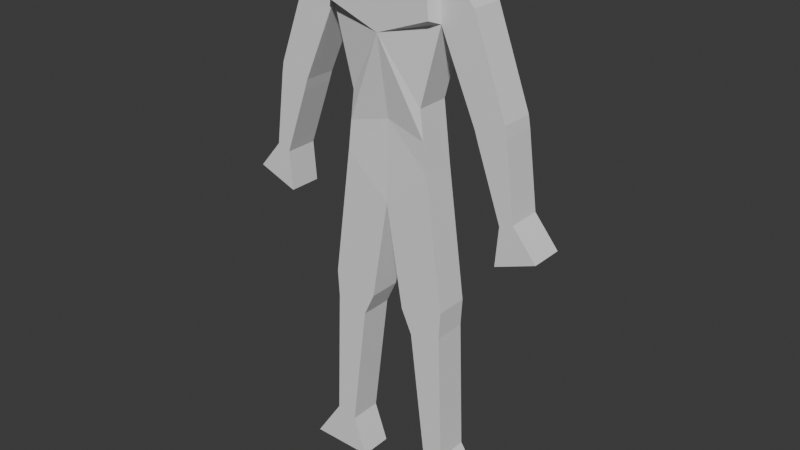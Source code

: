 # Source: TriedIReallyTried.blend  (saved by Blender 4.5.88; exported with 4.5.12 LTS)
import bpy
from mathutils import Matrix  # noqa: F401  (used for matrix-valued properties, if any)

bpy.ops.wm.read_factory_settings(use_empty=True)
scene = bpy.context.scene
scene.name = 'Scene'

# ---- collections
col_collection = bpy.data.collections.new('Collection'); scene.collection.children.link(col_collection)

# ---- world
world_world = bpy.data.worlds.new('World'); scene.world = world_world
world_world.use_nodes = True; world_world.node_tree.nodes.clear()
_N = world_world.node_tree.nodes; _L = world_world.node_tree.links
n0 = _N.new('ShaderNodeOutputWorld'); n0.name = 'World Output'; n0.location = (200, 100)
n1 = _N.new('ShaderNodeBackground'); n1.name = 'Background'; n1.location = (-200, 100)
n1.inputs[0].default_value = (0.05088, 0.05088, 0.05088, 1.0)
_L.new(n1.outputs[0], n0.inputs[0])
n0.is_active_output = True
world_world.color = (0.05088, 0.05088, 0.05088)
world_world.sun_shadow_jitter_overblur = 0.0

# ---- meshes
me_plane_001 = bpy.data.meshes.new('Plane.001')
me_plane_001.from_pydata([(0.3333, 2.538, 0.1256), (0.3751, 3.93, 0.2132), (0.0, 2.235, 0.1256), (0.0, 3.8, 0.2132), (0.4036, 3.585, 0.2132), (0.0, 3.437, 0.2132), (0.28, 2.978, 0.1256), (0.6738, 3.691, 0.1256), (0.4685, 1.55, 0.1256), (0.9231, 3.029, 0.1256), (0.7039, 2.946, 0.1256), (1.013, 2.396, 0.1256), (0.9134, 2.359, 0.1256), (1.193, 2.18, 0.1256), (0.8896, 2.065, 0.1256), (0.1309, 1.462, 0.1256), (0.4569, 1.346, 0.1256), (0.2149, 1.282, 0.1256), (0.4962, 0.3341, 0.1256), (0.3388, 0.2929, 0.1256), (0.9385, 2.944, 0.1256), (0.7312, 2.865, 0.1256), (0.7156, 0.005586, 0.1256), (0.2334, 0.0006649, 0.1256), (0.2905, 4.032, 0.1256), (0.0, 3.904, 0.1256), (0.4343, 3.552, 0.1256), (0.4027, 3.981, 0.1256), (0.3333, 2.538, -0.1226), (0.0, 2.235, -0.1226), (0.0, 3.8, -0.2356), (0.0, 3.437, -0.203), (0.28, 2.978, -0.1226), (0.6738, 3.691, -0.1226), (0.4685, 1.55, -0.1226), (0.9231, 3.029, -0.1226), (0.7039, 2.946, -0.1226), (1.013, 2.396, -0.1226), (0.9134, 2.359, -0.1226), (1.193, 2.18, -0.1226), (0.8896, 2.065, -0.1226), (0.1309, 1.462, -0.1226), (0.4569, 1.346, -0.1226), (0.2149, 1.282, -0.1226), (0.4962, 0.3341, -0.1226), (0.3388, 0.2929, -0.1226), (0.9385, 2.944, -0.1226), (0.7312, 2.865, -0.1226), (0.7156, 0.005586, -0.1226), (0.2334, 0.0006649, -0.1226), (0.2905, 4.032, -0.1226), (0.0, 3.904, -0.194), (0.4343, 3.552, -0.1226), (0.4027, 3.981, -0.1226), (0.0, 2.836, 0.1066), (0.3067, 2.758, 0.1256), (0.0, 2.836, -0.1226), (0.3067, 2.758, -0.1226)], [], [(4, 1, 3, 5), (55, 6, 5, 54), (5, 6, 26), (27, 26, 7), (7, 26, 10, 9), (20, 21, 12, 11), (11, 12, 14, 13), (0, 2, 15, 8), (8, 15, 17, 16), (16, 17, 19, 18), (9, 10, 21, 20), (18, 19, 23, 22), (3, 27, 24, 25), (1, 4, 26, 27), (3, 1, 27), (4, 5, 26), (57, 56, 31, 32), (31, 52, 32), (53, 33, 52), (33, 35, 36, 52), (46, 37, 38, 47), (37, 39, 40, 38), (28, 34, 41, 29), (34, 42, 43, 41), (42, 44, 45, 43), (35, 46, 47, 36), (44, 48, 49, 45), (30, 51, 50, 53), (53, 52, 31, 30), (26, 6, 32, 52), (54, 5, 31, 56), (55, 0, 28, 57), (15, 2, 29, 41), (27, 7, 33, 53), (0, 8, 34, 28), (7, 9, 35, 33), (9, 20, 46, 35), (12, 21, 47, 38), (13, 14, 40, 39), (11, 13, 39, 37), (14, 12, 38, 40), (10, 26, 52, 36), (8, 16, 42, 34), (17, 15, 41, 43), (16, 18, 44, 42), (19, 17, 43, 45), (20, 11, 37, 46), (21, 10, 36, 47), (22, 23, 49, 48), (18, 22, 48, 44), (23, 19, 45, 49), (25, 24, 50, 51), (3, 25, 51, 30), (24, 27, 53, 50), (5, 3, 30, 31), (6, 55, 57, 32), (2, 54, 56, 29), (28, 29, 56, 57), (0, 55, 54, 2)])
_uv = me_plane_001.uv_layers.new(name='UVMap')
_uv.uv.foreach_set('vector', [0.0, 0.0, 0.0, 0.0, 0.0, 0.0, 0.0, 0.0, 0.0, 0.0, 0.0, 0.0, 0.0, 0.0, 0.0, 0.0, 0.0, 0.0, 0.0, 0.0, 0.0, 0.0, 0.0, 0.0, 0.0, 0.0, 0.0, 0.0, 0.0, 0.0, 0.0, 0.0, 0.0, 0.0, 0.0, 0.0, 0.0, 0.0, 0.0, 0.0, 0.0, 0.0, 0.0, 0.0, 0.0, 0.0, 0.0, 0.0, 0.0, 0.0, 0.0, 0.0, 0.0, 0.0, 0.0, 0.0, 0.0, 0.0, 0.0, 0.0, 0.0, 0.0, 0.0, 0.0, 0.0, 0.0, 0.0, 0.0, 0.0, 0.0, 0.0, 0.0, 0.0, 0.0, 0.0, 0.0, 0.0, 0.0, 0.0, 0.0, 0.0, 0.0, 0.0, 0.0, 0.0, 0.0, 0.0, 0.0, 0.0, 0.0, 0.0, 0.0, 0.0, 0.0, 0.0, 0.0, 0.0, 0.0, 0.0, 0.0, 0.0, 0.0, 0.0, 0.0, 0.0, 0.0, 0.0, 0.0, 0.0, 0.0, 0.0, 0.0, 0.0, 0.0, 0.0, 0.0, 0.0, 0.0, 0.0, 0.0, 0.0, 0.0, 0.0, 0.0, 0.0, 0.0, 0.0, 0.0, 0.0, 0.0, 0.0, 0.0, 0.0, 0.0, 0.0, 0.0, 0.0, 0.0, 0.0, 0.0, 0.0, 0.0, 0.0, 0.0, 0.0, 0.0, 0.0, 0.0, 0.0, 0.0, 0.0, 0.0, 0.0, 0.0, 0.0, 0.0, 0.0, 0.0, 0.0, 0.0, 0.0, 0.0, 0.0, 0.0, 0.0, 0.0, 0.0, 0.0, 0.0, 0.0, 0.0, 0.0, 0.0, 0.0, 0.0, 0.0, 0.0, 0.0, 0.0, 0.0, 0.0, 0.0, 0.0, 0.0, 0.0, 0.0, 0.0, 0.0, 0.0, 0.0, 0.0, 0.0, 0.0, 0.0, 0.0, 0.0, 0.0, 0.0, 0.0, 0.0, 0.0, 0.0, 0.0, 0.0, 0.0, 0.0, 0.0, 0.0, 0.0, 0.0, 0.0, 0.0, 0.0, 0.0, 0.0, 0.0, 0.0, 0.0, 0.0, 0.0, 0.0, 0.0, 0.0, 0.0, 0.0, 0.0, 0.0, 0.0, 0.0, 0.0, 0.0, 0.0, 0.0, 0.0, 0.0, 0.0, 0.0, 0.0, 0.0, 0.0, 0.0, 0.0, 0.0, 0.0, 0.0, 0.0, 0.0, 0.0, 0.0, 0.0, 0.0, 0.0, 0.0, 0.0, 0.0, 0.0, 0.0, 0.0, 0.0, 0.0, 0.0, 0.0, 0.0, 0.0, 0.0, 0.0, 0.0, 0.0, 0.0, 0.0, 0.0, 0.0, 0.0, 0.0, 0.0, 0.0, 0.0, 0.0, 0.0, 0.0, 0.0, 0.0, 0.0, 0.0, 0.0, 0.0, 0.0, 0.0, 0.0, 0.0, 0.0, 0.0, 0.0, 0.0, 0.0, 0.0, 0.0, 0.0, 0.0, 0.0, 0.0, 0.0, 0.0, 0.0, 0.0, 0.0, 0.0, 0.0, 0.0, 0.0, 0.0, 0.0, 0.0, 0.0, 0.0, 0.0, 0.0, 0.0, 0.0, 0.0, 0.0, 0.0, 0.0, 0.0, 0.0, 0.0, 0.0, 0.0, 0.0, 0.0, 0.0, 0.0, 0.0, 0.0, 0.0, 0.0, 0.0, 0.0, 0.0, 0.0, 0.0, 0.0, 0.0, 0.0, 0.0, 0.0, 0.0, 0.0, 0.0, 0.0, 0.0, 0.0, 0.0, 0.0, 0.0, 0.0, 0.0, 0.0, 0.0, 0.0, 0.0, 0.0, 0.0, 0.0, 0.0, 0.0, 0.0, 0.0, 0.0, 0.0, 0.0, 0.0, 0.0, 0.0, 0.0, 0.0, 0.0, 0.0, 0.0, 0.0, 0.0, 0.0, 0.0, 0.0, 0.0, 0.0, 0.0, 0.0, 0.0, 0.0, 0.0, 0.0, 0.0, 0.0, 0.0, 0.0, 0.0, 0.0, 0.0, 0.0, 0.0, 0.0, 0.0, 0.0, 0.0, 0.0, 0.0, 0.0, 0.0, 0.0, 0.0, 0.0, 0.0, 0.0, 0.0, 0.0, 0.0, 0.0, 0.0, 0.0, 0.0, 0.0, 0.0, 0.0, 0.0, 0.0, 0.0, 0.0, 0.0, 0.0, 0.0, 0.0, 0.0, 0.0, 0.0, 0.0, 0.0, 0.0, 0.0, 0.0, 0.0, 0.0, 0.0, 0.0, 0.0, 0.0, 0.0, 0.0, 0.0, 0.0, 0.0, 0.0, 0.0, 0.0, 0.0, 0.0, 0.0, 0.0, 0.0, 0.0])
me_plane_001.update()

# ---- objects
ob_empty = bpy.data.objects.new('Empty', None)
ob_empty_001 = bpy.data.objects.new('Empty.001', None)
ob_plane = bpy.data.objects.new('Plane', me_plane_001)

# ---- transforms, parenting, visibility, modifiers, constraints
ob_empty.location = (-5.686, 0.0, 2.303)
ob_empty.rotation_euler = (-9.425, 1.571, 0.0)
ob_empty.empty_display_type = 'IMAGE'
ob_empty.empty_display_size = 5.0
ob_empty.color = (1.0, 1.0, 1.0, 0.5)
ob_empty_001.location = (0.0, 5.398, 2.358)
ob_empty_001.rotation_euler = (-4.712, 1.571, 0.0)
ob_empty_001.empty_display_type = 'IMAGE'
ob_empty_001.empty_display_size = 5.0
ob_empty_001.color = (1.0, 1.0, 1.0, 0.5)
ob_plane.location = (0.0, 0.0, 0.0)
ob_plane.rotation_euler = (1.571, -0.0, 0.0)
_m = ob_plane.modifiers.new('Mirror', 'MIRROR')
_m.use_clip = True

# ---- collection membership
col_collection.objects.link(ob_empty)
col_collection.objects.link(ob_empty_001)
col_collection.objects.link(ob_plane)

# ---- scene / render settings (as saved in the file)
scene.frame_start = 1; scene.frame_end = 250; scene.frame_set(1)
scene.render.engine = 'BLENDER_EEVEE_NEXT'
bpy.context.view_layer.update()

# ---- added for rendering (the .blend has no active camera and no usable light): camera, sun
cam_auto = bpy.data.cameras.new('AutoCamera')
cam_auto.lens = 50.0
cam_auto.sensor_width = 36.0
cam_auto.clip_end = 1000.0
ob_auto_camera = bpy.data.objects.new('AutoCamera', cam_auto)
scene.collection.objects.link(ob_auto_camera)
ob_auto_camera.location = (4.35437, -5.21407, 5.49997)
ob_auto_camera.rotation_euler = (1.09748, -7.21219e-08, 0.694738)
scene.camera = ob_auto_camera
light_auto_sun = bpy.data.lights.new('AutoSun', 'SUN')
light_auto_sun.energy = 3.0
light_auto_sun.angle = 0.0523599
ob_auto_sun = bpy.data.objects.new('AutoSun', light_auto_sun)
scene.collection.objects.link(ob_auto_sun)
ob_auto_sun.rotation_euler = (0.872665, 0.174533, 0.523599)
bpy.context.view_layer.update()
